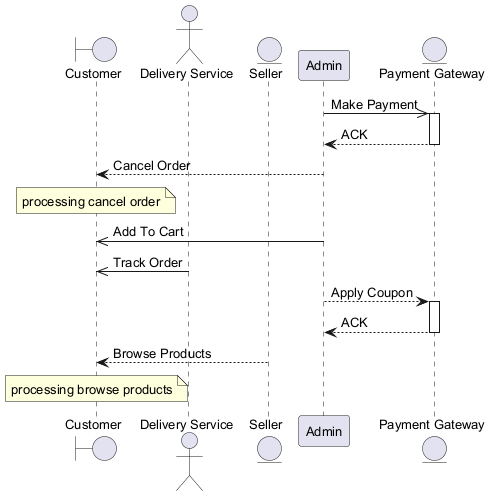

The diagram above was rendered by PlantUML. Its source (embedded in the PNG):
@startuml
skinparam backgroundColor #FFFFFF
skinparam classBackgroundColor #F3E5F5
skinparam classBorderColor #6A1B9A
skinparam defaultFontSize 13
boundary "Customer" as C
actor "Delivery Service" as DS
entity "Seller" as S
participant "Admin" as A
entity "Payment Gateway" as PG
A ->> PG : Make Payment
activate PG
PG --> A : ACK
deactivate PG
A --> C : Cancel Order
note over C : processing cancel order
A ->> C : Add To Cart
DS ->> C : Track Order
A --> PG : Apply Coupon
activate PG
PG --> A : ACK
deactivate PG
S --> C : Browse Products
note over C : processing browse products
@enduml